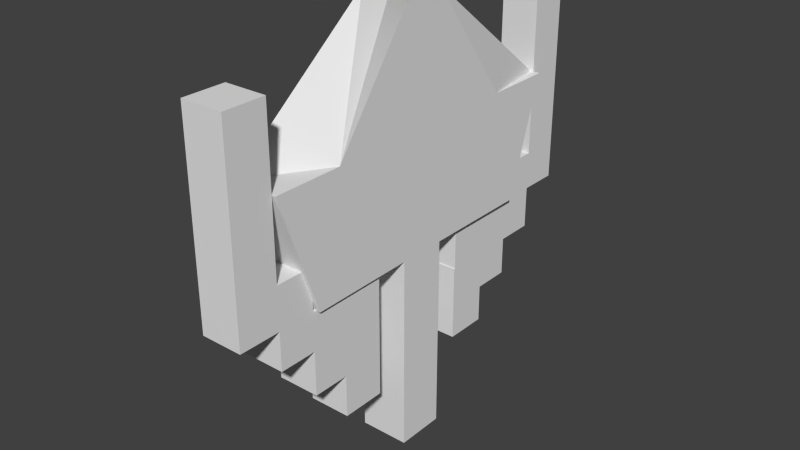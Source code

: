 # Source: galaxianflagship.blend  (saved by Blender 2.71.0; exported with 4.5.12 LTS)
import bpy
from mathutils import Matrix  # noqa: F401  (used for matrix-valued properties, if any)

bpy.ops.wm.read_factory_settings(use_empty=True)
scene = bpy.context.scene
scene.name = 'Scene'

# ---- collections
col_collection_1 = bpy.data.collections.new('Collection 1'); scene.collection.children.link(col_collection_1)

# ---- materials (node trees are filled in below, after node groups)
mat_material = bpy.data.materials.new('Material')
mat_material.alpha_threshold = 0.0
mat_material.use_transparent_shadow = False
mat_material.roughness = 0.5
mat_material.line_color = (0.0, 0.0, 0.0, 1.0)

# ---- material node trees

# ---- world
world_world = bpy.data.worlds.new('World'); scene.world = world_world
world_world.color = (0.05088, 0.05088, 0.05088)
world_world.use_sun_shadow = False
world_world.sun_shadow_jitter_overblur = 0.0
world_world.cycles.sampling_method = 'MANUAL'
world_world.cycles.sample_map_resolution = 256

# ---- meshes
me_cube = bpy.data.meshes.new('Cube')
me_cube.from_pydata([(1.0, 1.0, -1.0), (1.0, -1.0, -1.0), (-1.0, -1.0, -1.0), (-1.0, 1.0, -1.0), (1.0, 7.097, 3.814), (1.0, -7.004, 3.767), (-1.0, -7.004, 3.767), (-1.0, 7.097, 3.814), (1.0, 1.0, -8.973), (1.0, -1.0, -8.973), (-1.0, -1.0, -8.973), (-1.0, 1.0, -8.973), (0.0, -1.0, -1.0), (1.0, -5.315, -1.055), (-1.0, -5.315, -1.055), (-5.364e-07, -7.004, 3.767), (-2.98e-07, -5.315, -1.055), (1.788e-07, 1.0, -1.0), (1.0, 5.503, -0.985), (-1.0, 5.503, -0.985), (2.384e-07, 7.097, 3.814), (2.384e-07, 5.503, -0.985), (1.0, 4.277, 3.805), (1.0, 0.8473, 8.486), (1.0, -0.7535, 8.476), (1.0, -4.183, 3.777), (-0.2, 7.097, 3.814), (-0.4, 7.097, 3.814), (-0.6, 7.097, 3.814), (-0.8, 7.097, 3.814), (-0.2, -7.004, 3.767), (-0.4, -7.004, 3.767), (-0.6, -7.004, 3.767), (-0.8, -7.004, 3.767), (-1.0, -4.183, 3.777), (-1.0, -0.7535, 8.476), (-1.0, 0.8473, 8.486), (-1.0, 4.277, 3.805), (0.2, -7.004, 3.767), (0.4, -7.004, 3.767), (0.6, -7.004, 3.767), (0.8, -7.004, 3.767), (0.2, 7.097, 3.814), (0.4, 7.097, 3.814), (0.6, 7.097, 3.814), (0.8, 7.097, 3.814), (-0.8463, -8.706, -1.027), (-0.8463, -7.013, -1.027), (0.8463, -7.013, -1.027), (0.8463, -8.706, -1.027), (-0.8463, -8.706, 0.6655), (-0.8463, -7.013, 0.6655), (0.8463, -7.013, 0.6655), (0.8463, -8.706, 0.6655), (-0.8463, -8.706, 6.919), (-0.8463, -7.013, 6.919), (0.8463, -7.013, 6.919), (0.8463, -8.706, 6.919), (-0.8463, -5.483, -1.027), (0.8463, -5.483, -1.027), (-0.8463, -5.483, 0.6655), (0.8463, -5.483, 0.6655), (-0.8463, -7.013, -2.558), (0.8463, -7.013, -2.558), (-0.8463, -5.483, -2.558), (0.8463, -5.483, -2.558), (-0.8463, -3.99, -1.027), (0.8463, -3.99, -1.027), (-0.8463, -3.99, -2.558), (0.8463, -3.99, -2.558), (-0.8463, -5.483, -4.338), (0.8463, -5.483, -4.338), (-0.8463, -3.99, -4.338), (0.8463, -3.99, -4.338), (-0.8463, -2.193, -2.558), (0.8463, -2.193, -2.558), (-0.8463, -2.193, -4.338), (0.8463, -2.193, -4.338), (-0.8463, -3.99, -1.02), (0.8463, -3.99, -1.02), (-0.8463, -2.193, -1.02), (0.8463, -2.193, -1.02), (-0.8463, -3.99, -6.051), (0.8463, -3.99, -6.051), (-0.8463, -2.193, -6.051), (0.8463, -2.193, -6.051), (-0.7653, 5.499, -1.101), (-0.7653, 7.03, -1.101), (0.7653, 7.03, -1.101), (0.7653, 5.499, -1.101), (-0.7653, 5.499, 0.4292), (-0.7653, 7.03, 0.4292), (0.7653, 7.03, 0.4292), (0.7653, 5.499, 0.4292), (-0.7653, 8.631, -1.101), (0.7653, 8.631, -1.101), (-0.7653, 8.631, 0.4292), (0.7653, 8.631, 0.4292), (-0.7653, 8.631, -1.101), (0.7653, 8.631, -1.101), (-0.7653, 8.631, 0.4292), (0.7653, 8.631, 0.4292), (-0.7653, 7.03, 6.71), (0.7653, 7.03, 6.71), (-0.7653, 8.631, 6.71), (0.7653, 8.631, 6.71), (-0.7653, 8.631, 6.71), (0.7653, 8.631, 6.71), (-0.7653, 5.499, -2.803), (-0.7653, 7.03, -2.803), (0.7653, 7.03, -2.803), (0.7653, 5.499, -2.803), (-0.7653, 3.994, -1.101), (0.7653, 3.994, -1.101), (-0.7653, 3.994, -2.803), (0.7653, 3.994, -2.803), (-0.7653, 5.499, -4.341), (0.7653, 5.499, -4.341), (-0.7653, 3.994, -4.341), (0.7653, 3.994, -4.341), (-0.7653, 5.499, -4.341), (0.7653, 5.499, -4.341), (-0.7653, 3.994, -4.341), (0.7653, 3.994, -4.341), (-0.7653, 2.275, -2.803), (0.7653, 2.275, -2.803), (-0.7653, 2.275, -4.341), (0.7653, 2.275, -4.341), (-0.7653, 3.994, -5.856), (0.7653, 3.994, -5.856), (-0.7653, 3.994, -5.856), (0.7653, 3.994, -5.856), (-0.7653, 2.275, -5.856), (0.7653, 2.275, -5.856), (-0.7653, 2.275, -5.856), (0.7653, 2.275, -5.856), (-0.7653, 2.312, -1.101), (0.7653, 2.312, -1.101), (-0.7653, 2.312, -2.803), (0.7653, 2.312, -2.803)], [], [(2, 3, 11, 10), (4, 45, 44, 43, 42, 20, 26, 27, 28, 29, 7, 37, 36, 35, 34, 6, 33, 32, 31, 30, 15, 38, 39, 40, 41, 5, 25, 24, 23, 22), (0, 18, 4, 22, 23, 24, 25, 5, 13, 1), (16, 15, 30, 31, 32, 33, 6, 14), (2, 14, 6, 34, 35, 36, 37, 7, 19, 3), (21, 17, 3, 19), (8, 9, 10, 11), (1, 12, 2, 10, 9), (3, 17, 0, 8, 11), (0, 1, 9, 8), (12, 16, 14, 2), (1, 13, 16, 12), (13, 5, 41, 40, 39, 38, 15, 16), (20, 21, 19, 7, 29, 28, 27, 26), (4, 18, 21, 20, 42, 43, 44, 45), (18, 0, 17, 21), (50, 51, 47, 46), (47, 58, 64, 62), (52, 53, 49, 48), (53, 50, 46, 49), (46, 47, 48, 49), (50, 53, 57, 54), (57, 56, 55, 54), (53, 52, 56, 57), (52, 51, 55, 56), (51, 50, 54, 55), (60, 61, 59, 58), (52, 48, 59, 61), (51, 52, 61, 60), (47, 51, 60, 58), (63, 62, 64, 65), (59, 48, 63, 65), (59, 65, 69, 67), (48, 47, 62, 63), (66, 67, 69, 68), (64, 58, 66, 68), (64, 68, 72, 70), (58, 59, 67, 66), (71, 70, 72, 73), (69, 65, 71, 73), (69, 73, 77, 75), (65, 64, 70, 71), (74, 75, 77, 76), (72, 68, 74, 76), (72, 76, 84, 82), (74, 68, 78, 80), (78, 79, 81, 80), (69, 75, 81, 79), (75, 74, 80, 81), (68, 69, 79, 78), (83, 82, 84, 85), (77, 73, 83, 85), (76, 77, 85, 84), (73, 72, 82, 83), (90, 91, 87, 86), (88, 87, 94, 95), (92, 93, 89, 88), (93, 90, 86, 89), (86, 108, 114, 112), (93, 92, 91, 90), (95, 94, 98, 99), (92, 88, 95, 97), (97, 101, 107, 105), (87, 91, 96, 94), (100, 101, 99, 98), (97, 95, 99, 101), (100, 96, 104, 106), (94, 96, 100, 98), (102, 103, 105, 104), (104, 105, 107, 106), (101, 100, 106, 107), (96, 91, 102, 104), (92, 97, 105, 103), (91, 92, 103, 102), (108, 109, 110, 111), (88, 89, 111, 110), (87, 88, 110, 109), (86, 87, 109, 108), (112, 114, 138, 136), (111, 89, 113, 115), (111, 115, 119, 117), (89, 86, 112, 113), (117, 119, 123, 121), (114, 108, 116, 118), (123, 119, 129, 131), (108, 111, 117, 116), (120, 121, 123, 122), (118, 116, 120, 122), (118, 122, 130, 128), (116, 117, 121, 120), (125, 124, 126, 127), (127, 126, 132, 133), (119, 127, 133, 129), (114, 118, 126, 124), (119, 115, 125, 127), (115, 114, 124, 125), (131, 129, 133, 135), (128, 130, 134, 132), (133, 132, 134, 135), (130, 131, 135, 134), (122, 123, 131, 130), (126, 118, 128, 132), (137, 136, 138, 139), (115, 113, 137, 139), (114, 115, 139, 138), (113, 112, 136, 137)])
_uv = me_cube.uv_layers.new(name='UVMap')
_uv.uv.foreach_set('vector', [0.2007, 0.2029, 0.1503, 0.2409, 0.0, 0.03803, 0.05042, 0.0, 0.7237, 0.9272, 0.7174, 0.9272, 0.7111, 0.9272, 0.7048, 0.9272, 0.6985, 0.9272, 0.6922, 0.9272, 0.6859, 0.9272, 0.6796, 0.9272, 0.6733, 0.9272, 0.667, 0.9272, 0.6607, 0.9272, 0.6607, 0.8376, 0.6607, 0.7287, 0.6607, 0.6778, 0.6607, 0.5689, 0.6607, 0.4793, 0.667, 0.4793, 0.6733, 0.4793, 0.6796, 0.4793, 0.6859, 0.4793, 0.6922, 0.4793, 0.6985, 0.4793, 0.7048, 0.4793, 0.7111, 0.4793, 0.7174, 0.4793, 0.7237, 0.4793, 0.7237, 0.5689, 0.7237, 0.6778, 0.7237, 0.7287, 0.7237, 0.8376, 0.7335, 0.2409, 0.8467, 0.3269, 0.7965, 0.4793, 0.7256, 0.4254, 0.5509, 0.4793, 0.5107, 0.4486, 0.5128, 0.2638, 0.4419, 0.21, 0.5753, 0.1194, 0.6831, 0.2029, 0.7552, 0.8879, 0.7552, 0.7323, 0.7615, 0.7323, 0.7677, 0.7323, 0.774, 0.7323, 0.7803, 0.7323, 0.7866, 0.7323, 0.7866, 0.8879, 0.2007, 0.2029, 0.3084, 0.1194, 0.4419, 0.21, 0.371, 0.2638, 0.373, 0.4486, 0.3329, 0.4793, 0.1582, 0.4254, 0.08725, 0.4793, 0.03702, 0.3269, 0.1503, 0.2409, 0.9343, 0.4793, 0.9343, 0.6223, 0.9029, 0.6223, 0.9029, 0.4793, 0.7237, 0.8879, 0.7866, 0.8879, 0.7866, 0.9514, 0.7237, 0.9514, 0.7866, 0.4793, 0.8181, 0.4793, 0.8496, 0.4793, 0.8496, 0.7323, 0.7866, 0.7323, 0.7866, 0.7323, 0.7552, 0.7323, 0.7237, 0.7323, 0.7237, 0.4793, 0.7866, 0.4793, 0.7335, 0.2409, 0.6831, 0.2029, 0.8333, 0.0, 0.8838, 0.03803, 0.9634, 3.786e-09, 0.9634, 0.1371, 0.9319, 0.1371, 0.9319, 7.573e-09, 0.9949, 0.0, 0.9949, 0.1371, 0.9634, 0.1371, 0.9634, 3.786e-09, 0.7237, 0.8879, 0.7237, 0.7323, 0.73, 0.7323, 0.7363, 0.7323, 0.7426, 0.7323, 0.7489, 0.7323, 0.7552, 0.7323, 0.7552, 0.8879, 0.9152, 0.2478, 0.9152, 0.4024, 0.8838, 0.4024, 0.8838, 0.2478, 0.8901, 0.2478, 0.8964, 0.2478, 0.9027, 0.2478, 0.9089, 0.2478, 0.9467, 0.2478, 0.9467, 0.4024, 0.9152, 0.4024, 0.9152, 0.2478, 0.9215, 0.2478, 0.9278, 0.2478, 0.9341, 0.2478, 0.9404, 0.2478, 0.9658, 0.4793, 0.9658, 0.6223, 0.9343, 0.6223, 0.9343, 0.4793, 0.203, 0.6491, 0.2486, 0.677, 0.2209, 0.7229, 0.1754, 0.695, 0.2209, 0.7229, 0.2621, 0.7482, 0.2371, 0.7897, 0.1959, 0.7645, 0.0732, 0.7411, 0.02765, 0.769, 0.0, 0.7231, 0.04554, 0.6952, 0.8496, 0.6777, 0.9029, 0.6777, 0.9029, 0.7314, 0.8496, 0.7314, 0.5638, 0.9803, 0.5638, 0.9266, 0.6171, 0.9266, 0.6171, 0.9803, 0.9029, 0.6777, 0.8496, 0.6777, 0.8496, 0.4793, 0.9029, 0.4793, 0.5106, 0.9803, 0.5106, 0.9266, 0.5638, 0.9266, 0.5638, 0.9803, 0.02765, 0.769, 0.0732, 0.7411, 0.1754, 0.9109, 0.1298, 0.9388, 0.9029, 0.9298, 0.8496, 0.9298, 0.8496, 0.7314, 0.9029, 0.7314, 0.2486, 0.677, 0.203, 0.6491, 0.3052, 0.4793, 0.3507, 0.5072, 0.714, 0.9272, 0.714, 0.981, 0.6607, 0.981, 0.6607, 0.9272, 0.0732, 0.7411, 0.04554, 0.6952, 0.08673, 0.6699, 0.1144, 0.7159, 0.8014, 0.9853, 0.8014, 0.9315, 0.8496, 0.9315, 0.8496, 0.9853, 0.2209, 0.7229, 0.2486, 0.677, 0.2897, 0.7022, 0.2621, 0.7482, 0.9319, 0.1908, 0.9319, 0.1371, 0.9801, 0.1371, 0.9801, 0.1908, 0.08673, 0.6699, 0.04554, 0.6952, 0.02053, 0.6536, 0.06172, 0.6284, 0.08673, 0.6699, 0.06172, 0.6284, 0.1019, 0.6038, 0.1269, 0.6453, 0.04813, 0.9388, 0.04813, 0.9926, 0.0, 0.9926, 1.501e-08, 0.9388, 0.9319, 0.2446, 0.9319, 0.1908, 0.9801, 0.1908, 0.9801, 0.2446, 0.2371, 0.7897, 0.2621, 0.7482, 0.3022, 0.7728, 0.2772, 0.8143, 0.2371, 0.7897, 0.2772, 0.8143, 0.2481, 0.8627, 0.208, 0.8381, 0.04813, 0.9926, 0.04813, 0.9388, 0.0951, 0.9388, 0.0951, 0.9926, 0.0951, 0.9926, 0.0951, 0.9388, 0.1421, 0.9388, 0.1421, 0.9926, 0.1019, 0.6038, 0.06172, 0.6284, 0.03264, 0.58, 0.07278, 0.5554, 0.1019, 0.6038, 0.07278, 0.5554, 0.1212, 0.5258, 0.1502, 0.5741, 0.404, 0.9266, 0.4573, 0.9266, 0.4573, 0.983, 0.404, 0.983, 0.9467, 0.2966, 1.0, 0.2966, 1.0, 0.3531, 0.9467, 0.3531, 0.2481, 0.8627, 0.2772, 0.8143, 0.3256, 0.844, 0.2965, 0.8923, 0.2481, 0.8627, 0.2965, 0.8923, 0.2685, 0.9388, 0.2202, 0.9092, 0.3256, 0.844, 0.2772, 0.8143, 0.3023, 0.7726, 0.3507, 0.8022, 0.937, 0.4595, 0.8838, 0.4595, 0.8838, 0.4024, 0.937, 0.4024, 0.1019, 0.6038, 0.1502, 0.5741, 0.1754, 0.6159, 0.127, 0.6455, 1.0, 0.2966, 0.9467, 0.2966, 0.9467, 0.2478, 1.0, 0.2478, 0.9029, 0.8219, 0.9029, 0.7681, 0.9512, 0.7681, 0.9512, 0.8219, 0.404, 0.9837, 0.3507, 0.9837, 0.3507, 0.9266, 0.404, 0.9266, 0.1212, 0.5258, 0.07278, 0.5554, 0.04481, 0.5089, 0.09318, 0.4793, 0.9467, 0.3531, 1.0, 0.3531, 1.0, 0.4075, 0.9467, 0.4075, 0.4573, 0.9266, 0.5106, 0.9266, 0.5106, 0.9809, 0.4573, 0.9809, 0.6154, 0.7037, 0.5723, 0.7254, 0.5508, 0.6819, 0.5939, 0.6602, 0.1902, 0.9388, 0.2384, 0.9388, 0.2384, 0.9897, 0.1902, 0.9897, 0.4173, 0.6805, 0.4604, 0.7022, 0.4389, 0.7457, 0.3958, 0.724, 0.9852, 0.4109, 0.9852, 0.4595, 0.937, 0.4595, 0.937, 0.4109, 0.5939, 0.6602, 0.57, 0.6118, 0.6123, 0.5905, 0.6363, 0.6388, 0.2384, 0.9874, 0.2384, 0.9388, 0.2866, 0.9388, 0.2866, 0.9874, 0.0, 0.0, 0.0, 0.0, 0.0, 0.0, 0.0, 0.0, 0.4173, 0.6805, 0.3958, 0.724, 0.3507, 0.7012, 0.3723, 0.6577, 0.0, 0.0, 0.0, 0.0, 0.0, 0.0, 0.0, 0.0, 0.5508, 0.6819, 0.5723, 0.7254, 0.5273, 0.7481, 0.5057, 0.7046, 0.8838, 0.1993, 0.9319, 0.1993, 0.9319, 0.2478, 0.8838, 0.2478, 0.0, 0.0, 0.0, 0.0, 0.0, 0.0, 0.0, 0.0, 0.0, 0.0, 0.0, 0.0, 0.0, 0.0, 0.0, 0.0, 0.0, 0.0, 0.0, 0.0, 0.0, 0.0, 0.0, 0.0, 0.1902, 0.9897, 0.1421, 0.9897, 0.1421, 0.9388, 0.1902, 0.9388, 0.0, 0.0, 0.0, 0.0, 0.0, 0.0, 0.0, 0.0, 0.9319, 0.1993, 0.8838, 0.1993, 0.8838, 3.029e-08, 0.9319, 0.0, 0.5273, 0.7481, 0.5723, 0.7254, 0.6607, 0.9038, 0.6156, 0.9266, 0.4173, 0.6805, 0.3723, 0.6577, 0.4606, 0.4793, 0.5057, 0.502, 0.8496, 0.9315, 0.8014, 0.9315, 0.8014, 0.7323, 0.8496, 0.7323, 0.2866, 0.9874, 0.2866, 0.9388, 0.3348, 0.9388, 0.3348, 0.9874, 0.3958, 0.724, 0.4389, 0.7457, 0.415, 0.794, 0.3719, 0.7723, 0.9029, 0.8758, 0.951, 0.8758, 0.951, 0.9298, 0.9029, 0.9298, 0.5939, 0.6602, 0.5508, 0.6819, 0.5269, 0.6336, 0.57, 0.6118, 0.6363, 0.6388, 0.6123, 0.5905, 0.6123, 0.5905, 0.6363, 0.6388, 0.415, 0.794, 0.4389, 0.7457, 0.4813, 0.7671, 0.4573, 0.8154, 0.415, 0.794, 0.4573, 0.8154, 0.4357, 0.8591, 0.3933, 0.8377, 0.9933, 0.9298, 0.9933, 0.9784, 0.9459, 0.9784, 0.9459, 0.9298, 0.0, 0.0, 0.0, 0.0, 0.0, 0.0, 0.0, 0.0, 0.6123, 0.5905, 0.57, 0.6118, 0.5483, 0.5681, 0.5907, 0.5468, 0.0, 0.0, 0.0, 0.0, 0.0, 0.0, 0.0, 0.0, 0.9029, 0.7193, 0.951, 0.7193, 0.951, 0.7681, 0.9029, 0.7681, 0.951, 0.6709, 0.951, 0.6223, 0.9984, 0.6223, 0.9984, 0.6709, 0.0, 0.0, 0.0, 0.0, 0.0, 0.0, 0.0, 0.0, 0.0, 0.0, 0.0, 0.0, 0.0, 0.0, 0.0, 0.0, 0.0, 0.0, 0.0, 0.0, 0.0, 0.0, 0.0, 0.0, 0.9029, 0.6223, 0.951, 0.6223, 0.951, 0.6711, 0.9029, 0.6711, 0.9029, 0.6711, 0.951, 0.6711, 0.951, 0.7192, 0.9029, 0.7192, 0.4357, 0.8591, 0.4841, 0.8835, 0.4628, 0.9266, 0.4144, 0.9021, 0.6123, 0.5905, 0.5907, 0.5468, 0.6391, 0.5224, 0.6607, 0.566, 0.4357, 0.8591, 0.4573, 0.8154, 0.5057, 0.8398, 0.4841, 0.8835, 0.8496, 0.9298, 0.8978, 0.9298, 0.8978, 0.9844, 0.8496, 0.9844, 0.0, 0.0, 0.0, 0.0, 0.0, 0.0, 0.0, 0.0, 0.0, 0.0, 0.0, 0.0, 0.0, 0.0, 0.0, 0.0, 0.0, 0.0, 0.0, 0.0, 0.0, 0.0, 0.0, 0.0, 0.8978, 0.9298, 0.9459, 0.9298, 0.9459, 0.9844, 0.8978, 0.9844, 0.7713, 0.9514, 0.7713, 1.0, 0.7237, 1.0, 0.7237, 0.9514, 0.6391, 0.5224, 0.5907, 0.5468, 0.5694, 0.5037, 0.6178, 0.4793, 0.9029, 0.8219, 0.951, 0.8219, 0.951, 0.8758, 0.9029, 0.8758, 0.4573, 0.8154, 0.4813, 0.7671, 0.4813, 0.7671, 0.4573, 0.8154, 0.8978, 0.9298, 0.8496, 0.9298, 0.8496, 0.9298, 0.8978, 0.9298, 0.9459, 0.9298, 0.9459, 0.9784, 0.9459, 0.9784, 0.9459, 0.9298])
me_cube.materials.append(mat_material)
me_cube.use_remesh_preserve_volume = False
me_cube.use_remesh_preserve_attributes = False
me_cube.use_mirror_vertex_groups = False
me_cube.update()

# ---- objects
ob_galaxian_flagship = bpy.data.objects.new('Galaxian flagship', me_cube)

# ---- transforms, parenting, visibility, modifiers, constraints
ob_galaxian_flagship.location = (0.0, 2.523, -0.09789)
ob_galaxian_flagship.scale = (0.05911, 0.05911, 0.05911)
ob_galaxian_flagship.lock_rotations_4d = False
ob_galaxian_flagship.empty_display_type = 'ARROWS'
ob_galaxian_flagship.lineart.crease_threshold = 0.0

# ---- collection membership
col_collection_1.objects.link(ob_galaxian_flagship)

# ---- scene / render settings (as saved in the file)
scene.frame_start = 1; scene.frame_end = 250; scene.frame_set(1)
scene.render.engine = 'BLENDER_EEVEE_NEXT'
scene.render.resolution_percentage = 50
scene.render.dither_intensity = 0.0
scene.cycles.use_denoising = False
scene.cycles.samples = 10
scene.cycles.sampling_pattern = 'TABULATED_SOBOL'
scene.cycles.light_sampling_threshold = 0.0
scene.cycles.use_adaptive_sampling = False
scene.cycles.use_light_tree = False
scene.cycles.blur_glossy = 0.0
scene.cycles.volume_bounces = 1
scene.cycles.pixel_filter_type = 'GAUSSIAN'
scene.cycles.sample_clamp_indirect = 0.0
scene.view_settings.view_transform = 'Standard'
bpy.context.view_layer.update()

# ---- added for rendering (the .blend has no active camera and no usable light): camera, sun
cam_auto = bpy.data.cameras.new('AutoCamera')
cam_auto.lens = 50.0
cam_auto.sensor_width = 36.0
cam_auto.clip_end = 1000.0
ob_auto_camera = bpy.data.objects.new('AutoCamera', cam_auto)
scene.collection.objects.link(ob_auto_camera)
ob_auto_camera.location = (1.34997, 0.900561, 0.967672)
ob_auto_camera.rotation_euler = (1.09748, -7.21219e-08, 0.694738)
scene.camera = ob_auto_camera
light_auto_sun = bpy.data.lights.new('AutoSun', 'SUN')
light_auto_sun.energy = 3.0
light_auto_sun.angle = 0.0523599
ob_auto_sun = bpy.data.objects.new('AutoSun', light_auto_sun)
scene.collection.objects.link(ob_auto_sun)
ob_auto_sun.rotation_euler = (0.872665, 0.174533, 0.523599)
bpy.context.view_layer.update()
